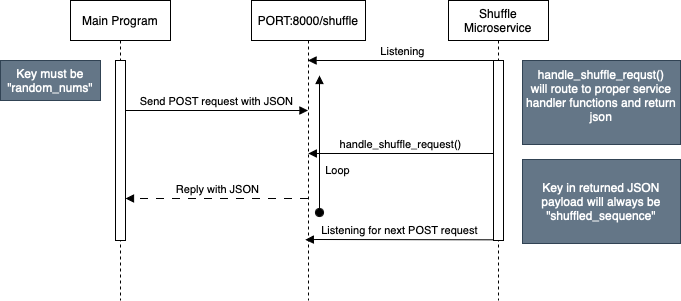

The diagram above was exported from draw.io. Its source (the exported page's mxGraphModel, read from the mxfile embedded in the PNG):
<mxGraphModel dx="708" dy="477" grid="0" gridSize="10" guides="1" tooltips="1" connect="1" arrows="1" fold="1" page="1" pageScale="1" pageWidth="850" pageHeight="1100" math="0" shadow="0">
  <root>
    <mxCell id="0" />
    <mxCell id="1" parent="0" />
    <mxCell id="NFNuJms9m6zK4TtbsGHM-6" value="Main Program" style="shape=umlLifeline;perimeter=lifelinePerimeter;whiteSpace=wrap;html=1;container=1;dropTarget=0;collapsible=0;recursiveResize=0;outlineConnect=0;portConstraint=eastwest;newEdgeStyle={&quot;curved&quot;:0,&quot;rounded&quot;:0};" vertex="1" parent="1">
      <mxGeometry x="142" y="299" width="100" height="300" as="geometry" />
    </mxCell>
    <mxCell id="NFNuJms9m6zK4TtbsGHM-3" value="" style="html=1;points=[[0,0,0,0,5],[0,1,0,0,-5],[1,0,0,0,5],[1,1,0,0,-5]];perimeter=orthogonalPerimeter;outlineConnect=0;targetShapes=umlLifeline;portConstraint=eastwest;newEdgeStyle={&quot;curved&quot;:0,&quot;rounded&quot;:0};" vertex="1" parent="1">
      <mxGeometry x="187" y="359" width="10" height="180" as="geometry" />
    </mxCell>
    <mxCell id="NFNuJms9m6zK4TtbsGHM-7" value="Shuffle Microservice" style="shape=umlLifeline;perimeter=lifelinePerimeter;whiteSpace=wrap;html=1;container=1;dropTarget=0;collapsible=0;recursiveResize=0;outlineConnect=0;portConstraint=eastwest;newEdgeStyle={&quot;curved&quot;:0,&quot;rounded&quot;:0};" vertex="1" parent="1">
      <mxGeometry x="520" y="299" width="100" height="300" as="geometry" />
    </mxCell>
    <mxCell id="NFNuJms9m6zK4TtbsGHM-8" value="" style="html=1;points=[[0,0,0,0,5],[0,1,0,0,-5],[1,0,0,0,5],[1,1,0,0,-5]];perimeter=orthogonalPerimeter;outlineConnect=0;targetShapes=umlLifeline;portConstraint=eastwest;newEdgeStyle={&quot;curved&quot;:0,&quot;rounded&quot;:0};" vertex="1" parent="1">
      <mxGeometry x="565" y="359" width="10" height="180" as="geometry" />
    </mxCell>
    <mxCell id="NFNuJms9m6zK4TtbsGHM-9" value="Send POST request with JSON" style="html=1;verticalAlign=bottom;endArrow=block;curved=0;rounded=0;" edge="1" parent="1">
      <mxGeometry width="80" relative="1" as="geometry">
        <mxPoint x="197" y="409" as="sourcePoint" />
        <mxPoint x="379.5" y="409" as="targetPoint" />
      </mxGeometry>
    </mxCell>
    <mxCell id="NFNuJms9m6zK4TtbsGHM-11" value="Key must be &quot;random_nums&quot;" style="html=1;whiteSpace=wrap;fillColor=#647687;strokeColor=#314354;fontColor=#ffffff;" vertex="1" parent="1">
      <mxGeometry x="72" y="359" width="100" height="40" as="geometry" />
    </mxCell>
    <mxCell id="NFNuJms9m6zK4TtbsGHM-13" value="Reply with JSON" style="html=1;verticalAlign=bottom;endArrow=block;curved=0;rounded=0;dashed=1;dashPattern=8 8;" edge="1" parent="1">
      <mxGeometry width="80" relative="1" as="geometry">
        <mxPoint x="379.5" y="496.9999999999999" as="sourcePoint" />
        <mxPoint x="197" y="496.9999999999999" as="targetPoint" />
      </mxGeometry>
    </mxCell>
    <mxCell id="NFNuJms9m6zK4TtbsGHM-14" value="PORT:8000/shuffle" style="shape=umlLifeline;perimeter=lifelinePerimeter;whiteSpace=wrap;html=1;container=1;dropTarget=0;collapsible=0;recursiveResize=0;outlineConnect=0;portConstraint=eastwest;newEdgeStyle={&quot;curved&quot;:0,&quot;rounded&quot;:0};" vertex="1" parent="1">
      <mxGeometry x="323" y="299" width="114" height="300" as="geometry" />
    </mxCell>
    <mxCell id="NFNuJms9m6zK4TtbsGHM-15" value="Listening" style="html=1;verticalAlign=bottom;endArrow=block;curved=0;rounded=0;" edge="1" parent="1" target="NFNuJms9m6zK4TtbsGHM-14">
      <mxGeometry x="-0.0009" width="80" relative="1" as="geometry">
        <mxPoint x="568.1899999999996" y="359" as="sourcePoint" />
        <mxPoint x="381.00034482758605" y="359" as="targetPoint" />
        <mxPoint as="offset" />
      </mxGeometry>
    </mxCell>
    <mxCell id="NFNuJms9m6zK4TtbsGHM-16" value="handle_shuffle_request()" style="html=1;verticalAlign=bottom;endArrow=block;curved=0;rounded=0;" edge="1" parent="1">
      <mxGeometry width="80" relative="1" as="geometry">
        <mxPoint x="564.9999999999995" y="452.0000000000001" as="sourcePoint" />
        <mxPoint x="379.81034482758605" y="452.0000000000001" as="targetPoint" />
      </mxGeometry>
    </mxCell>
    <mxCell id="NFNuJms9m6zK4TtbsGHM-18" value="Listening for next POST request" style="html=1;verticalAlign=bottom;endArrow=block;curved=0;rounded=0;" edge="1" parent="1">
      <mxGeometry x="-0.0009" width="80" relative="1" as="geometry">
        <mxPoint x="564.9999999999995" y="538.31" as="sourcePoint" />
        <mxPoint x="376.81" y="538.31" as="targetPoint" />
        <mxPoint as="offset" />
        <Array as="points">
          <mxPoint x="388" y="538" />
        </Array>
      </mxGeometry>
    </mxCell>
    <mxCell id="NFNuJms9m6zK4TtbsGHM-19" value="handle_shuffle_requst()&lt;div&gt;will route to proper service handler functions and return json&lt;br&gt;&lt;div&gt;&lt;br&gt;&lt;/div&gt;&lt;/div&gt;" style="html=1;whiteSpace=wrap;fillColor=#647687;strokeColor=#314354;fontColor=#ffffff;" vertex="1" parent="1">
      <mxGeometry x="594" y="359" width="158" height="84" as="geometry" />
    </mxCell>
    <mxCell id="NFNuJms9m6zK4TtbsGHM-20" value="Key in returned JSON payload will always be &quot;shuffled_sequence&quot;" style="html=1;whiteSpace=wrap;fillColor=#647687;strokeColor=#314354;fontColor=#ffffff;" vertex="1" parent="1">
      <mxGeometry x="594" y="458" width="158" height="84" as="geometry" />
    </mxCell>
    <mxCell id="NFNuJms9m6zK4TtbsGHM-22" value="Loop&lt;div&gt;&lt;br&gt;&lt;/div&gt;" style="html=1;verticalAlign=bottom;startArrow=oval;startFill=1;endArrow=block;startSize=8;curved=0;rounded=0;" edge="1" parent="1">
      <mxGeometry x="-0.7021" y="-18" width="60" relative="1" as="geometry">
        <mxPoint x="391" y="511" as="sourcePoint" />
        <mxPoint x="391" y="374" as="targetPoint" />
        <mxPoint as="offset" />
      </mxGeometry>
    </mxCell>
  </root>
</mxGraphModel>